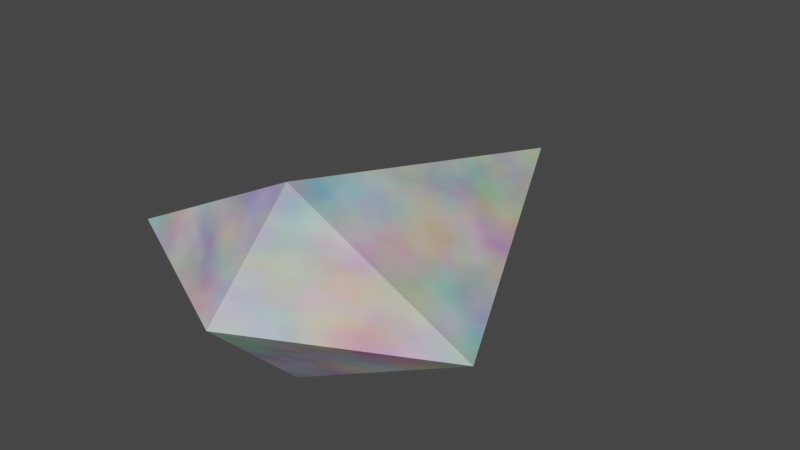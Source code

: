 # Source: ship.blend  (saved by Blender 3.2.14; exported with 4.5.12 LTS)
import bpy
from mathutils import Matrix  # noqa: F401  (used for matrix-valued properties, if any)

bpy.ops.wm.read_factory_settings(use_empty=True)
scene = bpy.context.scene
scene.name = 'Scene'

# ---- collections
col_collection = bpy.data.collections.new('Collection'); scene.collection.children.link(col_collection)

# ---- materials (node trees are filled in below, after node groups)
mat_material = bpy.data.materials.new('Material')
mat_material.use_transparent_shadow = False

# ---- material node trees
mat_material.use_nodes = True; mat_material.node_tree.nodes.clear()
_N = mat_material.node_tree.nodes; _L = mat_material.node_tree.links
n0 = _N.new('ShaderNodeOutputMaterial'); n0.name = 'Material Output'; n0.location = (300, 300)
n1 = _N.new('ShaderNodeBsdfPrincipled'); n1.name = 'Principled BSDF'; n1.location = (10, 300)
n1.distribution = 'GGX'
n1.subsurface_method = 'RANDOM_WALK_SKIN'
n1.inputs[3].default_value = 1.45
n1.inputs[27].default_value = (0.0, 0.0, 0.0, 1.0)
n1.inputs[28].default_value = 1.0
n2 = _N.new('ShaderNodeTexNoise'); n2.name = 'Noise Texture'; n2.location = (-180, 300)
_L.new(n1.outputs[0], n0.inputs[0])
_L.new(n2.outputs[1], n1.inputs[0])
n0.is_active_output = True

# ---- world
world_world = bpy.data.worlds.new('World'); scene.world = world_world
world_world.use_nodes = True; world_world.node_tree.nodes.clear()
_N = world_world.node_tree.nodes; _L = world_world.node_tree.links
n0 = _N.new('ShaderNodeOutputWorld'); n0.name = 'World Output'; n0.location = (300, 300)
n1 = _N.new('ShaderNodeBackground'); n1.name = 'Background'; n1.location = (10, 300)
n1.inputs[0].default_value = (0.05088, 0.05088, 0.05088, 1.0)
_L.new(n1.outputs[0], n0.inputs[0])
n0.is_active_output = True
world_world.color = (0.05088, 0.05088, 0.05088)
world_world.use_sun_shadow = False
world_world.sun_shadow_jitter_overblur = 0.0

# ---- meshes
me_plane_001 = bpy.data.meshes.new('Plane.001')
me_plane_001.from_pydata([(-3.199e-07, -1.0, 0.5), (-1.0, -1.0, 1.629e-07), (4.013e-07, 1.0, 0.0), (1.0, -1.0, -1.629e-07), (-4.828e-07, -1.0, -0.5), (-6.02e-07, -1.5, 1.192e-07)], [], [(3, 5, 4), (0, 1, 5), (2, 0, 3), (0, 2, 1), (2, 3, 4), (1, 2, 4), (1, 4, 5), (5, 3, 0)])
me_plane_001.polygons.foreach_set('use_smooth', [True] * 8)
_k = set([(0, 1), (0, 2), (0, 3), (0, 5), (1, 2), (1, 4), (1, 5), (2, 3), (2, 4), (3, 4), (3, 5), (4, 5)])
me_plane_001.attributes.new('sharp_edge', 'BOOLEAN', 'EDGE').data.foreach_set('value', [ (min(e.vertices), max(e.vertices)) in _k for e in me_plane_001.edges])
_uv = me_plane_001.uv_layers.new(name='UVMap')
_uv.uv.foreach_set('vector', [0.0, 0.0, 0.0, 0.0, 0.0, 0.0, 0.0, 0.0, 0.0, 0.0, 0.0, 0.0, 0.0, 0.0, 0.0, 0.0, 0.0, 0.0, 0.0, 0.0, 0.0, 0.0, 0.0, 0.0, 0.0, 0.0, 0.0, 0.0, 0.0, 0.0, 0.0, 0.0, 0.0, 0.0, 0.0, 0.0, 0.0, 0.0, 0.0, 0.0, 0.0, 0.0, 0.0, 0.0, 0.0, 0.0, 0.0, 0.0])
me_plane_001.materials.append(mat_material)
me_plane_001.update()
me_plane_001.normals_split_custom_set([tuple(v) for v in zip(*[iter([0.3333, -0.6667, -0.6667, 0.3333, -0.6667, -0.6667, 0.3333, -0.6667, -0.6667, -0.3333, -0.6667, 0.6667, -0.3333, -0.6667, 0.6667, -0.3333, -0.6667, 0.6667, 0.4364, 0.2182, 0.8729, 0.4364, 0.2182, 0.8729, 0.4364, 0.2182, 0.8729, -0.4364, 0.2182, 0.8729, -0.4364, 0.2182, 0.8729, -0.4364, 0.2182, 0.8729, 0.4364, 0.2182, -0.8729, 0.4364, 0.2182, -0.8729, 0.4364, 0.2182, -0.8729, -0.4364, 0.2182, -0.8729, -0.4364, 0.2182, -0.8729, -0.4364, 0.2182, -0.8729, -0.3333, -0.6667, -0.6667, -0.3333, -0.6667, -0.6667, -0.3333, -0.6667, -0.6667, 0.3333, -0.6667, 0.6667, 0.3333, -0.6667, 0.6667, 0.3333, -0.6667, 0.6667])] * 3)])

# ---- objects
ob_ship = bpy.data.objects.new('Ship', me_plane_001)

# ---- transforms, parenting, visibility, modifiers, constraints
ob_ship.location = (0.0, 0.0, 0.0)
ob_ship.color = (0.8, 0.8, 0.8, 1.0)

# ---- collection membership
col_collection.objects.link(ob_ship)

# ---- scene / render settings (as saved in the file)
scene.frame_start = 1; scene.frame_end = 250; scene.frame_set(1)
scene.render.engine = 'BLENDER_EEVEE_NEXT'
scene.cycles.sampling_pattern = 'TABULATED_SOBOL'
scene.cycles.use_light_tree = False
scene.view_settings.view_transform = 'Filmic'
bpy.context.view_layer.update()

# ---- added for rendering (the .blend has no active camera and no usable light): camera, sun
cam_auto = bpy.data.cameras.new('AutoCamera')
cam_auto.lens = 50.0
cam_auto.sensor_width = 36.0
cam_auto.clip_end = 1000.0
ob_auto_camera = bpy.data.objects.new('AutoCamera', cam_auto)
scene.collection.objects.link(ob_auto_camera)
ob_auto_camera.location = (3.1033, -3.97396, 2.48264)
ob_auto_camera.rotation_euler = (1.09748, -7.21219e-08, 0.694738)
scene.camera = ob_auto_camera
light_auto_sun = bpy.data.lights.new('AutoSun', 'SUN')
light_auto_sun.energy = 3.0
light_auto_sun.angle = 0.0523599
ob_auto_sun = bpy.data.objects.new('AutoSun', light_auto_sun)
scene.collection.objects.link(ob_auto_sun)
ob_auto_sun.rotation_euler = (0.872665, 0.174533, 0.523599)
bpy.context.view_layer.update()
